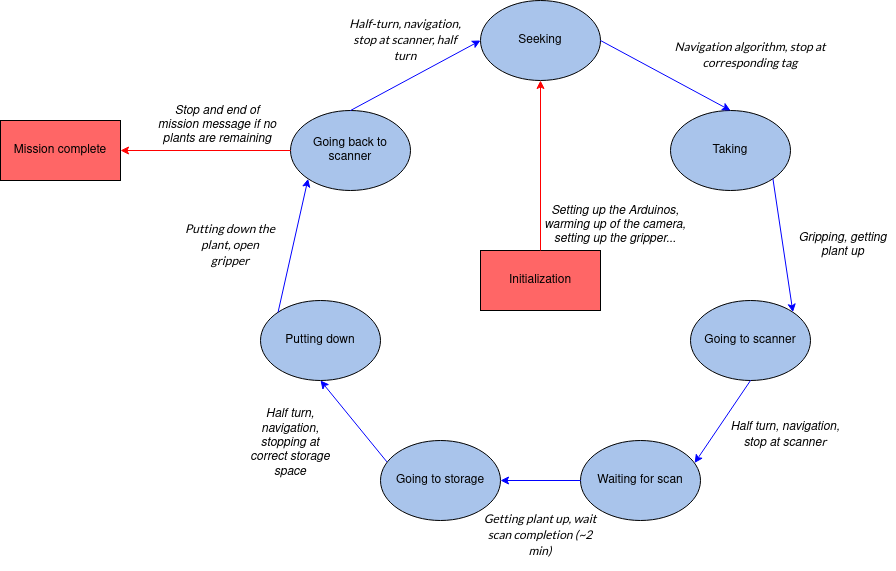

The diagram above was exported from draw.io. Its source (the exported page's mxGraphModel, read from the mxfile embedded in the PNG):
<mxGraphModel dx="1863" dy="481" grid="1" gridSize="10" guides="1" tooltips="1" connect="1" arrows="1" fold="1" page="1" pageScale="1" pageWidth="827" pageHeight="1169" math="0" shadow="0">
  <root>
    <mxCell id="0" />
    <mxCell id="1" parent="0" />
    <mxCell id="XMZ8QyxSXNktaMYPID_J-2" value="Initialization" style="rounded=0;whiteSpace=wrap;html=1;fillColor=#FF6666;" parent="1" vertex="1">
      <mxGeometry x="412" y="360" width="120" height="60" as="geometry" />
    </mxCell>
    <mxCell id="XMZ8QyxSXNktaMYPID_J-3" value="Mission complete" style="rounded=0;whiteSpace=wrap;html=1;fillColor=#FF6666;" parent="1" vertex="1">
      <mxGeometry x="-68" y="230" width="120" height="60" as="geometry" />
    </mxCell>
    <mxCell id="XMZ8QyxSXNktaMYPID_J-4" value="Seeking" style="ellipse;whiteSpace=wrap;html=1;align=center;fillColor=#A9C4EB;" parent="1" vertex="1">
      <mxGeometry x="412" y="110" width="120" height="80" as="geometry" />
    </mxCell>
    <mxCell id="XMZ8QyxSXNktaMYPID_J-5" value="Taking" style="ellipse;whiteSpace=wrap;html=1;fillColor=#A9C4EB;" parent="1" vertex="1">
      <mxGeometry x="602" y="220" width="120" height="80" as="geometry" />
    </mxCell>
    <mxCell id="XMZ8QyxSXNktaMYPID_J-6" value="Going to scanner" style="ellipse;whiteSpace=wrap;html=1;fillColor=#A9C4EB;" parent="1" vertex="1">
      <mxGeometry x="622" y="410" width="120" height="80" as="geometry" />
    </mxCell>
    <mxCell id="XMZ8QyxSXNktaMYPID_J-7" value="Waiting for scan" style="ellipse;whiteSpace=wrap;html=1;fillColor=#A9C4EB;" parent="1" vertex="1">
      <mxGeometry x="512" y="550" width="120" height="80" as="geometry" />
    </mxCell>
    <mxCell id="XMZ8QyxSXNktaMYPID_J-8" value="Going to storage" style="ellipse;whiteSpace=wrap;html=1;fillColor=#A9C4EB;" parent="1" vertex="1">
      <mxGeometry x="312" y="550" width="120" height="80" as="geometry" />
    </mxCell>
    <mxCell id="XMZ8QyxSXNktaMYPID_J-9" value="Putting down" style="ellipse;whiteSpace=wrap;html=1;fillColor=#A9C4EB;" parent="1" vertex="1">
      <mxGeometry x="192" y="410" width="120" height="80" as="geometry" />
    </mxCell>
    <mxCell id="XMZ8QyxSXNktaMYPID_J-10" value="Going back to scanner" style="ellipse;whiteSpace=wrap;html=1;fillColor=#A9C4EB;" parent="1" vertex="1">
      <mxGeometry x="222" y="220" width="120" height="80" as="geometry" />
    </mxCell>
    <mxCell id="XMZ8QyxSXNktaMYPID_J-25" value="" style="endArrow=classic;html=1;exitX=0.5;exitY=0;exitDx=0;exitDy=0;entryX=0.5;entryY=1;entryDx=0;entryDy=0;strokeColor=#FF0000;" parent="1" source="XMZ8QyxSXNktaMYPID_J-2" target="XMZ8QyxSXNktaMYPID_J-4" edge="1">
      <mxGeometry width="50" height="50" relative="1" as="geometry">
        <mxPoint x="612" y="60" as="sourcePoint" />
        <mxPoint x="662" y="10" as="targetPoint" />
      </mxGeometry>
    </mxCell>
    <mxCell id="XMZ8QyxSXNktaMYPID_J-26" value="" style="endArrow=classic;html=1;exitX=1;exitY=0.5;exitDx=0;exitDy=0;entryX=0.5;entryY=0;entryDx=0;entryDy=0;strokeColor=#0000FF;" parent="1" source="XMZ8QyxSXNktaMYPID_J-4" target="XMZ8QyxSXNktaMYPID_J-5" edge="1">
      <mxGeometry width="50" height="50" relative="1" as="geometry">
        <mxPoint x="572" y="140" as="sourcePoint" />
        <mxPoint x="652" y="220" as="targetPoint" />
      </mxGeometry>
    </mxCell>
    <mxCell id="XMZ8QyxSXNktaMYPID_J-27" value="" style="endArrow=classic;html=1;exitX=1;exitY=1;exitDx=0;exitDy=0;entryX=1;entryY=0;entryDx=0;entryDy=0;strokeColor=#0000FF;" parent="1" source="XMZ8QyxSXNktaMYPID_J-5" target="XMZ8QyxSXNktaMYPID_J-6" edge="1">
      <mxGeometry width="50" height="50" relative="1" as="geometry">
        <mxPoint x="562" y="380" as="sourcePoint" />
        <mxPoint x="612" y="330" as="targetPoint" />
      </mxGeometry>
    </mxCell>
    <mxCell id="XMZ8QyxSXNktaMYPID_J-28" value="" style="endArrow=classic;html=1;entryX=0.951;entryY=0.281;entryDx=0;entryDy=0;entryPerimeter=0;exitX=0.5;exitY=1;exitDx=0;exitDy=0;strokeColor=#0000FF;" parent="1" source="XMZ8QyxSXNktaMYPID_J-6" target="XMZ8QyxSXNktaMYPID_J-7" edge="1">
      <mxGeometry width="50" height="50" relative="1" as="geometry">
        <mxPoint x="704" y="499" as="sourcePoint" />
        <mxPoint x="612" y="330" as="targetPoint" />
      </mxGeometry>
    </mxCell>
    <mxCell id="XMZ8QyxSXNktaMYPID_J-29" value="" style="endArrow=classic;html=1;exitX=0;exitY=0.5;exitDx=0;exitDy=0;entryX=1;entryY=0.5;entryDx=0;entryDy=0;strokeColor=#0000FF;" parent="1" source="XMZ8QyxSXNktaMYPID_J-7" target="XMZ8QyxSXNktaMYPID_J-8" edge="1">
      <mxGeometry width="50" height="50" relative="1" as="geometry">
        <mxPoint x="442" y="460" as="sourcePoint" />
        <mxPoint x="492" y="410" as="targetPoint" />
      </mxGeometry>
    </mxCell>
    <mxCell id="XMZ8QyxSXNktaMYPID_J-30" value="" style="endArrow=classic;html=1;exitX=0.054;exitY=0.268;exitDx=0;exitDy=0;exitPerimeter=0;entryX=0.5;entryY=1;entryDx=0;entryDy=0;strokeColor=#0000FF;" parent="1" source="XMZ8QyxSXNktaMYPID_J-8" target="XMZ8QyxSXNktaMYPID_J-9" edge="1">
      <mxGeometry width="50" height="50" relative="1" as="geometry">
        <mxPoint x="442" y="460" as="sourcePoint" />
        <mxPoint x="492" y="410" as="targetPoint" />
      </mxGeometry>
    </mxCell>
    <mxCell id="XMZ8QyxSXNktaMYPID_J-31" value="" style="endArrow=classic;html=1;exitX=0;exitY=0;exitDx=0;exitDy=0;entryX=0;entryY=1;entryDx=0;entryDy=0;strokeColor=#0000FF;" parent="1" source="XMZ8QyxSXNktaMYPID_J-9" target="XMZ8QyxSXNktaMYPID_J-10" edge="1">
      <mxGeometry width="50" height="50" relative="1" as="geometry">
        <mxPoint x="492" y="380" as="sourcePoint" />
        <mxPoint x="542" y="330" as="targetPoint" />
      </mxGeometry>
    </mxCell>
    <mxCell id="XMZ8QyxSXNktaMYPID_J-32" value="" style="endArrow=classic;html=1;entryX=0;entryY=0.5;entryDx=0;entryDy=0;exitX=0.5;exitY=0;exitDx=0;exitDy=0;strokeColor=#0000FF;" parent="1" source="XMZ8QyxSXNktaMYPID_J-10" target="XMZ8QyxSXNktaMYPID_J-4" edge="1">
      <mxGeometry width="50" height="50" relative="1" as="geometry">
        <mxPoint x="282" y="229" as="sourcePoint" />
        <mxPoint x="372" y="150" as="targetPoint" />
      </mxGeometry>
    </mxCell>
    <mxCell id="XMZ8QyxSXNktaMYPID_J-33" value="" style="endArrow=classic;html=1;exitX=0;exitY=0.5;exitDx=0;exitDy=0;entryX=1;entryY=0.5;entryDx=0;entryDy=0;strokeColor=#FF0000;" parent="1" source="XMZ8QyxSXNktaMYPID_J-10" target="XMZ8QyxSXNktaMYPID_J-3" edge="1">
      <mxGeometry width="50" height="50" relative="1" as="geometry">
        <mxPoint x="512" y="285" as="sourcePoint" />
        <mxPoint x="562" y="235" as="targetPoint" />
      </mxGeometry>
    </mxCell>
    <mxCell id="XMZ8QyxSXNktaMYPID_J-35" value="&lt;i&gt;Setting up the Arduinos, warming up of the camera, setting up the gripper...&lt;/i&gt;&lt;span id=&quot;docs-internal-guid-99b7cd62-7fff-794e-6a8f-c1a012ee67c3&quot;&gt;&lt;/span&gt;" style="text;html=1;strokeColor=none;fillColor=none;align=center;verticalAlign=middle;whiteSpace=wrap;rounded=0;" parent="1" vertex="1">
      <mxGeometry x="462" y="310" width="170" height="50" as="geometry" />
    </mxCell>
    <mxCell id="XMZ8QyxSXNktaMYPID_J-36" value="&lt;span id=&quot;docs-internal-guid-71efbd7b-7fff-3a59-ddba-4a9d4ea26f0e&quot;&gt;&lt;p dir=&quot;ltr&quot; style=&quot;line-height: 1.2 ; margin-top: 0pt ; margin-bottom: 0pt&quot;&gt;&lt;span style=&quot;font-size: 9pt ; background-color: transparent ; vertical-align: baseline&quot;&gt;&lt;font data-font-src=&quot;https://fonts.googleapis.com/css?family=Lato&quot; face=&quot;Lato&quot;&gt;&lt;i&gt;Navigation algorithm, stop at corresponding tag&lt;br&gt;&lt;/i&gt;&lt;/font&gt;&lt;/span&gt;&lt;/p&gt;&lt;/span&gt;" style="text;html=1;strokeColor=none;fillColor=none;align=center;verticalAlign=middle;whiteSpace=wrap;rounded=0;" parent="1" vertex="1">
      <mxGeometry x="587" y="140" width="190" height="50" as="geometry" />
    </mxCell>
    <mxCell id="XMZ8QyxSXNktaMYPID_J-37" value="&lt;div&gt;&lt;i&gt;Gripping, getting plant up&lt;/i&gt;&lt;br&gt;&lt;/div&gt;&lt;span id=&quot;docs-internal-guid-95fd9a20-7fff-c041-ab98-97a9d79f1a2d&quot;&gt;&lt;/span&gt;" style="text;html=1;strokeColor=none;fillColor=none;align=center;verticalAlign=middle;whiteSpace=wrap;rounded=0;" parent="1" vertex="1">
      <mxGeometry x="722" y="320" width="105" height="70" as="geometry" />
    </mxCell>
    <mxCell id="XMZ8QyxSXNktaMYPID_J-38" value="&lt;div&gt;&lt;i&gt;Half turn, navigation, stop at scanne&lt;font face=&quot;Lato&quot;&gt;r&lt;/font&gt;&lt;/i&gt;&lt;br&gt;&lt;/div&gt;&lt;span id=&quot;docs-internal-guid-991c3df2-7fff-1983-fd53-272f47fa7f78&quot;&gt;&lt;/span&gt;" style="text;html=1;strokeColor=none;fillColor=none;align=center;verticalAlign=middle;whiteSpace=wrap;rounded=0;" parent="1" vertex="1">
      <mxGeometry x="657" y="510" width="120" height="70" as="geometry" />
    </mxCell>
    <mxCell id="XMZ8QyxSXNktaMYPID_J-39" value="&lt;span id=&quot;docs-internal-guid-88750916-7fff-a4d3-f88e-c21295f08ccc&quot;&gt;&lt;p dir=&quot;ltr&quot; style=&quot;line-height: 1.2 ; margin-top: 0pt ; margin-bottom: 0pt&quot;&gt;&lt;span style=&quot;font-size: 9pt ; background-color: transparent ; vertical-align: baseline&quot;&gt;&lt;font data-font-src=&quot;https://fonts.googleapis.com/css?family=Lato&quot; face=&quot;Lato&quot;&gt;&lt;i&gt;Getting plant up, wait scan completion (~2 min)&lt;br&gt;&lt;/i&gt;&lt;/font&gt;&lt;/span&gt;&lt;/p&gt;&lt;/span&gt;" style="text;html=1;strokeColor=none;fillColor=none;align=center;verticalAlign=middle;whiteSpace=wrap;rounded=0;" parent="1" vertex="1">
      <mxGeometry x="414" y="610" width="116" height="70" as="geometry" />
    </mxCell>
    <mxCell id="XMZ8QyxSXNktaMYPID_J-40" value="&lt;i&gt;Half turn, navigation, stopping at correct storage space&lt;/i&gt;" style="text;html=1;strokeColor=none;fillColor=none;align=center;verticalAlign=middle;whiteSpace=wrap;rounded=0;" parent="1" vertex="1">
      <mxGeometry x="172" y="520" width="100" height="65" as="geometry" />
    </mxCell>
    <mxCell id="XMZ8QyxSXNktaMYPID_J-41" value="&lt;span id=&quot;docs-internal-guid-85c4764f-7fff-bb1c-83a9-4e032f3a2410&quot;&gt;&lt;p dir=&quot;ltr&quot; style=&quot;line-height: 1.2 ; margin-top: 0pt ; margin-bottom: 0pt&quot;&gt;&lt;span style=&quot;font-size: 9pt ; background-color: transparent ; vertical-align: baseline&quot;&gt;&lt;i&gt;&lt;font data-font-src=&quot;https://fonts.googleapis.com/css?family=Lato&quot; face=&quot;Lato&quot;&gt;Putting down the plant, open gripper&lt;/font&gt;&lt;/i&gt;&lt;/span&gt;&lt;/p&gt;&lt;/span&gt;" style="text;html=1;strokeColor=none;fillColor=none;align=center;verticalAlign=middle;whiteSpace=wrap;rounded=0;" parent="1" vertex="1">
      <mxGeometry x="112" y="320" width="100" height="70" as="geometry" />
    </mxCell>
    <mxCell id="XMZ8QyxSXNktaMYPID_J-42" value="&lt;span id=&quot;docs-internal-guid-894494b6-7fff-2198-3ea9-5da708f7714f&quot;&gt;&lt;p dir=&quot;ltr&quot; style=&quot;line-height: 1.2 ; margin-top: 0pt ; margin-bottom: 0pt&quot;&gt;&lt;span style=&quot;font-size: 9pt ; background-color: transparent ; vertical-align: baseline&quot;&gt;&lt;font data-font-src=&quot;https://fonts.googleapis.com/css?family=Lato&quot; face=&quot;Lato&quot;&gt;&lt;i&gt;Half-turn, navigation, stop at scanner, half turn&lt;br&gt;&lt;/i&gt;&lt;/font&gt;&lt;/span&gt;&lt;/p&gt;&lt;/span&gt;" style="text;html=1;strokeColor=none;fillColor=none;align=center;verticalAlign=middle;whiteSpace=wrap;rounded=0;" parent="1" vertex="1">
      <mxGeometry x="272" y="127.5" width="130" height="45" as="geometry" />
    </mxCell>
    <mxCell id="XMZ8QyxSXNktaMYPID_J-43" value="&lt;div&gt;&lt;i&gt;Stop and end of mission message if no plants are remaining&lt;/i&gt;&lt;br&gt;&lt;/div&gt;&lt;span id=&quot;docs-internal-guid-df60e74a-7fff-872a-506e-93a456c9e752&quot;&gt;&lt;/span&gt;" style="text;html=1;strokeColor=none;fillColor=none;align=center;verticalAlign=middle;whiteSpace=wrap;rounded=0;" parent="1" vertex="1">
      <mxGeometry x="86" y="210" width="126" height="50" as="geometry" />
    </mxCell>
  </root>
</mxGraphModel>